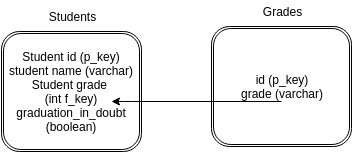

The diagram above was exported from draw.io. Its source (the exported page's mxGraphModel, read from the mxfile embedded in the PNG):
<mxGraphModel dx="304" dy="591" grid="1" gridSize="10" guides="1" tooltips="1" connect="1" arrows="1" fold="1" page="1" pageScale="1" pageWidth="500" pageHeight="500" background="#ffffff" math="0" shadow="0">
  <root>
    <mxCell id="0" />
    <mxCell id="1" parent="0" />
    <mxCell id="76406ef0fe96b878-1" value="Student id (p_key)&lt;div&gt;student name (varchar)&lt;/div&gt;&lt;div&gt;Student grade&amp;nbsp;&lt;/div&gt;&lt;div&gt;(int f_key)&lt;/div&gt;&lt;div&gt;graduation_in_doubt (boolean)&lt;/div&gt;" style="shape=ext;double=1;rounded=1;whiteSpace=wrap;html=1;" vertex="1" parent="1">
      <mxGeometry x="80" y="190" width="140" height="120" as="geometry" />
    </mxCell>
    <mxCell id="76406ef0fe96b878-2" value="Students" style="text;html=1;strokeColor=none;fillColor=none;align=center;verticalAlign=middle;whiteSpace=wrap;overflow=hidden;" vertex="1" parent="1">
      <mxGeometry x="110" y="165" width="80" height="20" as="geometry" />
    </mxCell>
    <mxCell id="76406ef0fe96b878-3" value="id (p_key)&lt;div&gt;grade (varchar)&lt;/div&gt;" style="shape=ext;double=1;rounded=1;whiteSpace=wrap;html=1;" vertex="1" parent="1">
      <mxGeometry x="290" y="185" width="140" height="120" as="geometry" />
    </mxCell>
    <mxCell id="76406ef0fe96b878-4" value="Grades" style="text;html=1;strokeColor=none;fillColor=none;align=center;verticalAlign=middle;whiteSpace=wrap;overflow=hidden;" vertex="1" parent="1">
      <mxGeometry x="320" y="160" width="80" height="20" as="geometry" />
    </mxCell>
    <mxCell id="76406ef0fe96b878-6" value="" style="endArrow=classic;html=1;" edge="1" parent="1">
      <mxGeometry width="50" height="50" relative="1" as="geometry">
        <mxPoint x="360" y="260" as="sourcePoint" />
        <mxPoint x="190" y="260" as="targetPoint" />
        <Array as="points">
          <mxPoint x="210" y="260" />
        </Array>
      </mxGeometry>
    </mxCell>
  </root>
</mxGraphModel>